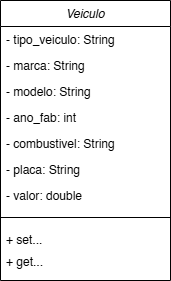

The diagram above was exported from draw.io. Its source (the exported page's mxGraphModel, read from the mxfile embedded in the PNG):
<mxGraphModel dx="1546" dy="519" grid="1" gridSize="10" guides="1" tooltips="1" connect="1" arrows="1" fold="1" page="1" pageScale="1" pageWidth="827" pageHeight="1169" math="0" shadow="0">
  <root>
    <mxCell id="WIyWlLk6GJQsqaUBKTNV-0" />
    <mxCell id="WIyWlLk6GJQsqaUBKTNV-1" parent="WIyWlLk6GJQsqaUBKTNV-0" />
    <mxCell id="zkfFHV4jXpPFQw0GAbJ--0" value="Veiculo" style="swimlane;fontStyle=2;align=center;verticalAlign=top;childLayout=stackLayout;horizontal=1;startSize=26;horizontalStack=0;resizeParent=1;resizeLast=0;collapsible=1;marginBottom=0;rounded=0;shadow=0;strokeWidth=1;" parent="WIyWlLk6GJQsqaUBKTNV-1" vertex="1">
      <mxGeometry x="40" y="40" width="170" height="280" as="geometry">
        <mxRectangle x="170" y="60" width="160" height="26" as="alternateBounds" />
      </mxGeometry>
    </mxCell>
    <mxCell id="zkfFHV4jXpPFQw0GAbJ--1" value="- tipo_veiculo: String" style="text;align=left;verticalAlign=top;spacingLeft=4;spacingRight=4;overflow=hidden;rotatable=0;points=[[0,0.5],[1,0.5]];portConstraint=eastwest;" parent="zkfFHV4jXpPFQw0GAbJ--0" vertex="1">
      <mxGeometry y="26" width="170" height="26" as="geometry" />
    </mxCell>
    <mxCell id="zkfFHV4jXpPFQw0GAbJ--2" value="- marca: String" style="text;align=left;verticalAlign=top;spacingLeft=4;spacingRight=4;overflow=hidden;rotatable=0;points=[[0,0.5],[1,0.5]];portConstraint=eastwest;rounded=0;shadow=0;html=0;" parent="zkfFHV4jXpPFQw0GAbJ--0" vertex="1">
      <mxGeometry y="52" width="170" height="26" as="geometry" />
    </mxCell>
    <mxCell id="zkfFHV4jXpPFQw0GAbJ--3" value="- modelo: String" style="text;align=left;verticalAlign=top;spacingLeft=4;spacingRight=4;overflow=hidden;rotatable=0;points=[[0,0.5],[1,0.5]];portConstraint=eastwest;rounded=0;shadow=0;html=0;" parent="zkfFHV4jXpPFQw0GAbJ--0" vertex="1">
      <mxGeometry y="78" width="170" height="26" as="geometry" />
    </mxCell>
    <mxCell id="-Lzouiqv8UdHAPljsUcv-1" value="- ano_fab: int" style="text;align=left;verticalAlign=top;spacingLeft=4;spacingRight=4;overflow=hidden;rotatable=0;points=[[0,0.5],[1,0.5]];portConstraint=eastwest;rounded=0;shadow=0;html=0;" vertex="1" parent="zkfFHV4jXpPFQw0GAbJ--0">
      <mxGeometry y="104" width="170" height="26" as="geometry" />
    </mxCell>
    <mxCell id="-Lzouiqv8UdHAPljsUcv-2" value="- combustivel: String" style="text;align=left;verticalAlign=top;spacingLeft=4;spacingRight=4;overflow=hidden;rotatable=0;points=[[0,0.5],[1,0.5]];portConstraint=eastwest;rounded=0;shadow=0;html=0;" vertex="1" parent="zkfFHV4jXpPFQw0GAbJ--0">
      <mxGeometry y="130" width="170" height="26" as="geometry" />
    </mxCell>
    <mxCell id="-Lzouiqv8UdHAPljsUcv-4" value="- placa: String" style="text;align=left;verticalAlign=top;spacingLeft=4;spacingRight=4;overflow=hidden;rotatable=0;points=[[0,0.5],[1,0.5]];portConstraint=eastwest;rounded=0;shadow=0;html=0;" vertex="1" parent="zkfFHV4jXpPFQw0GAbJ--0">
      <mxGeometry y="156" width="170" height="26" as="geometry" />
    </mxCell>
    <mxCell id="-Lzouiqv8UdHAPljsUcv-3" value="- valor: double" style="text;align=left;verticalAlign=top;spacingLeft=4;spacingRight=4;overflow=hidden;rotatable=0;points=[[0,0.5],[1,0.5]];portConstraint=eastwest;rounded=0;shadow=0;html=0;" vertex="1" parent="zkfFHV4jXpPFQw0GAbJ--0">
      <mxGeometry y="182" width="170" height="26" as="geometry" />
    </mxCell>
    <mxCell id="zkfFHV4jXpPFQw0GAbJ--4" value="" style="line;html=1;strokeWidth=1;align=left;verticalAlign=middle;spacingTop=-1;spacingLeft=3;spacingRight=3;rotatable=0;labelPosition=right;points=[];portConstraint=eastwest;" parent="zkfFHV4jXpPFQw0GAbJ--0" vertex="1">
      <mxGeometry y="208" width="170" height="18" as="geometry" />
    </mxCell>
    <mxCell id="-Lzouiqv8UdHAPljsUcv-5" value="+ set..." style="text;align=left;verticalAlign=top;spacingLeft=4;spacingRight=4;overflow=hidden;rotatable=0;points=[[0,0.5],[1,0.5]];portConstraint=eastwest;" vertex="1" parent="zkfFHV4jXpPFQw0GAbJ--0">
      <mxGeometry y="226" width="170" height="22" as="geometry" />
    </mxCell>
    <mxCell id="zkfFHV4jXpPFQw0GAbJ--5" value="+ get..." style="text;align=left;verticalAlign=top;spacingLeft=4;spacingRight=4;overflow=hidden;rotatable=0;points=[[0,0.5],[1,0.5]];portConstraint=eastwest;" parent="zkfFHV4jXpPFQw0GAbJ--0" vertex="1">
      <mxGeometry y="248" width="170" height="26" as="geometry" />
    </mxCell>
  </root>
</mxGraphModel>